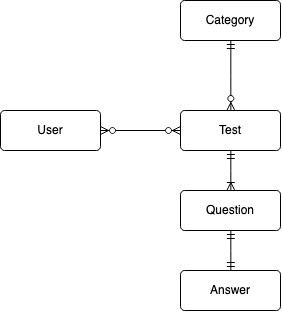

The diagram above was exported from draw.io. Its source (the exported page's mxGraphModel, read from the mxfile embedded in the PNG):
<mxGraphModel dx="788" dy="513" grid="1" gridSize="10" guides="1" tooltips="1" connect="1" arrows="1" fold="1" page="1" pageScale="1" pageWidth="850" pageHeight="1100" math="0" shadow="0" extFonts="Permanent Marker^https://fonts.googleapis.com/css?family=Permanent+Marker">
  <root>
    <mxCell id="0" />
    <mxCell id="1" parent="0" />
    <mxCell id="UcsxEq9Ohgozltu_6ruv-9" value="" style="edgeStyle=elbowEdgeStyle;rounded=0;orthogonalLoop=1;jettySize=auto;html=1;startArrow=ERzeroToMany;startFill=1;endArrow=ERmandOne;endFill=0;" edge="1" parent="1" source="UcsxEq9Ohgozltu_6ruv-3" target="UcsxEq9Ohgozltu_6ruv-5">
      <mxGeometry relative="1" as="geometry" />
    </mxCell>
    <mxCell id="UcsxEq9Ohgozltu_6ruv-11" value="" style="edgeStyle=elbowEdgeStyle;rounded=0;orthogonalLoop=1;jettySize=auto;html=1;startArrow=ERmandOne;startFill=0;endArrow=ERoneToMany;endFill=0;" edge="1" parent="1" source="UcsxEq9Ohgozltu_6ruv-3" target="UcsxEq9Ohgozltu_6ruv-6">
      <mxGeometry relative="1" as="geometry" />
    </mxCell>
    <mxCell id="UcsxEq9Ohgozltu_6ruv-3" value="Test" style="rounded=1;arcSize=10;whiteSpace=wrap;html=1;align=center;" vertex="1" parent="1">
      <mxGeometry x="380" y="200" width="100" height="40" as="geometry" />
    </mxCell>
    <mxCell id="UcsxEq9Ohgozltu_6ruv-8" style="edgeStyle=orthogonalEdgeStyle;rounded=0;orthogonalLoop=1;jettySize=auto;html=1;startArrow=ERzeroToMany;startFill=1;endArrow=ERzeroToMany;endFill=1;" edge="1" parent="1" source="UcsxEq9Ohgozltu_6ruv-4" target="UcsxEq9Ohgozltu_6ruv-3">
      <mxGeometry relative="1" as="geometry" />
    </mxCell>
    <mxCell id="UcsxEq9Ohgozltu_6ruv-4" value="User" style="rounded=1;arcSize=10;whiteSpace=wrap;html=1;align=center;" vertex="1" parent="1">
      <mxGeometry x="200" y="200" width="100" height="40" as="geometry" />
    </mxCell>
    <mxCell id="UcsxEq9Ohgozltu_6ruv-5" value="Category" style="rounded=1;arcSize=10;whiteSpace=wrap;html=1;align=center;" vertex="1" parent="1">
      <mxGeometry x="380" y="90" width="100" height="40" as="geometry" />
    </mxCell>
    <mxCell id="UcsxEq9Ohgozltu_6ruv-12" value="" style="edgeStyle=elbowEdgeStyle;rounded=0;orthogonalLoop=1;jettySize=auto;html=1;startArrow=ERmandOne;startFill=0;endArrow=ERmandOne;endFill=0;" edge="1" parent="1" source="UcsxEq9Ohgozltu_6ruv-6" target="UcsxEq9Ohgozltu_6ruv-7">
      <mxGeometry relative="1" as="geometry" />
    </mxCell>
    <mxCell id="UcsxEq9Ohgozltu_6ruv-6" value="Question" style="rounded=1;arcSize=10;whiteSpace=wrap;html=1;align=center;" vertex="1" parent="1">
      <mxGeometry x="380" y="280" width="100" height="40" as="geometry" />
    </mxCell>
    <mxCell id="UcsxEq9Ohgozltu_6ruv-7" value="&lt;div&gt;Answer&lt;/div&gt;" style="rounded=1;arcSize=10;whiteSpace=wrap;html=1;align=center;" vertex="1" parent="1">
      <mxGeometry x="380" y="360" width="100" height="40" as="geometry" />
    </mxCell>
  </root>
</mxGraphModel>